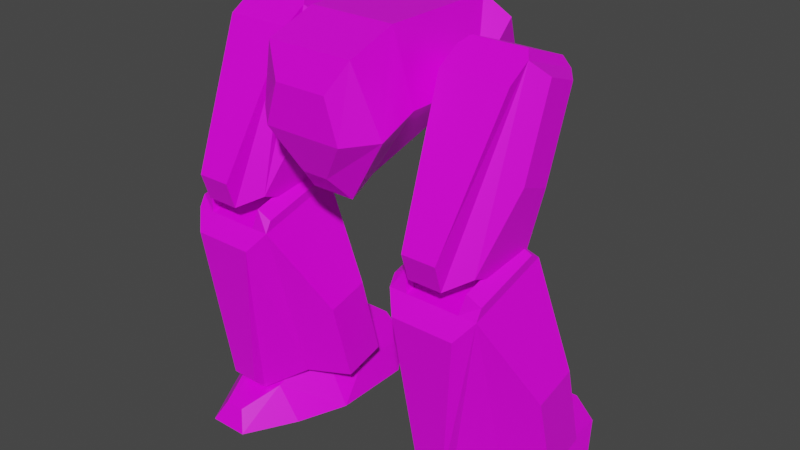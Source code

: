 # Source: mech_legs03.blend  (saved by Blender 2.92.15; exported with 4.5.12 LTS)
import bpy
from mathutils import Matrix  # noqa: F401  (used for matrix-valued properties, if any)

bpy.ops.wm.read_factory_settings(use_empty=True)
scene = bpy.context.scene
scene.name = 'Scene'

# ---- collections
col_legs03 = bpy.data.collections.new('legs03'); scene.collection.children.link(col_legs03)

# ---- images (referenced by path relative to the original .blend; pixels are not part of the script)
import os
ASSET_DIR = os.environ.get("B2B_ASSET_DIR", "")  # directory of the original .blend (textures are referenced by path, not embedded)
HERE = os.path.dirname(os.path.abspath(__file__))  # packed textures are extracted next to this script under _unpacked/

def load_image(name, relpath, width, height, colorspace="sRGB"):
    """Load a texture the original file referenced (path relative to the .blend, or extracted next to this script)."""
    p = next((c for c in (os.path.join(HERE, relpath), os.path.join(ASSET_DIR, relpath)) if relpath and os.path.exists(c)), "")
    if p:
        img = bpy.data.images.load(p, check_existing=True)
        img.name = name
    else:  # same state as the original file: an image datablock whose file is absent (Cycles renders it pink)
        img = bpy.data.images.new(name, width, height)
        img.source = "FILE"
        img.filepath = "//" + (relpath or name)
    img.colorspace_settings.name = colorspace
    return img
img_tex_legs03_png = load_image('tex_legs03.png', 'tex_legs03.png', 1024, 1024, 'sRGB')

# ---- materials (node trees are filled in below, after node groups)
mat_mat_legs = bpy.data.materials.new('mat_legs')
mat_mat_legs.alpha_threshold = 0.0
mat_mat_legs.use_backface_culling = True
mat_mat_legs.use_transparent_shadow = False
mat_mat_legs.line_color = (0.0, 0.0, 0.0, 1.0)

# ---- material node trees
mat_mat_legs.use_nodes = True; mat_mat_legs.node_tree.nodes.clear()
_N = mat_mat_legs.node_tree.nodes; _L = mat_mat_legs.node_tree.links
n0 = _N.new('ShaderNodeOutputMaterial'); n0.name = 'Material Output'; n0.location = (300, 300)
n1 = _N.new('ShaderNodeBsdfPrincipled'); n1.name = 'Principled BSDF'; n1.location = (10, 300)
n1.distribution = 'GGX'
n1.subsurface_method = 'BURLEY'
n1.inputs[2].default_value = 0.4
n1.inputs[3].default_value = 1.45
n1.inputs[27].default_value = (0.0, 0.0, 0.0, 1.0)
n1.inputs[28].default_value = 1.0
n2 = _N.new('ShaderNodeTexImage'); n2.name = 'Image Texture.001'; n2.location = (-254, 300)
n2.image = img_tex_legs03_png
n2.interpolation = 'Closest'
_L.new(n1.outputs[0], n0.inputs[0])
_L.new(n2.outputs[0], n1.inputs[0])
n0.is_active_output = True

# ---- world
world_world = bpy.data.worlds.new('World'); scene.world = world_world
world_world.use_nodes = True; world_world.node_tree.nodes.clear()
_N = world_world.node_tree.nodes; _L = world_world.node_tree.links
n0 = _N.new('ShaderNodeOutputWorld'); n0.name = 'World Output'; n0.location = (300, 300)
n1 = _N.new('ShaderNodeBackground'); n1.name = 'Background'; n1.location = (10, 300)
n1.inputs[0].default_value = (0.05088, 0.05088, 0.05088, 1.0)
_L.new(n1.outputs[0], n0.inputs[0])
n0.is_active_output = True
world_world.color = (0.05088, 0.05088, 0.05088)
world_world.use_sun_shadow = False
world_world.sun_shadow_jitter_overblur = 0.0

# ---- meshes
me_legs = bpy.data.meshes.new('legs')
me_legs.from_pydata([(-0.065, -0.15, 0.8798), (0.065, -0.15, 0.8798), (-0.13, -0.15, 1.28), (0.13, -0.15, 1.28), (-0.195, -0.15, 1.08), (0.195, -0.15, 1.08), (-0.065, 0.1, 0.9598), (0.065, 0.1, 0.9598), (-0.13, 0.1, 1.28), (0.13, 0.1, 1.28), (-0.195, 0.1, 1.08), (0.195, 0.1, 1.08), (-0.13, 0.41, 0.9333), (0.13, 0.41, 0.9333), (-0.13, 0.21, 1.28), (0.13, 0.21, 1.28), (-0.195, 0.245, 1.219), (0.195, 0.245, 1.219), (-0.065, -0.2305, 0.8358), (0.065, -0.2305, 0.8358), (-0.13, -0.3, 1.23), (0.13, -0.3, 1.23), (-0.195, -0.2653, 1.033), (0.195, -0.2653, 1.033), (-0.039, -0.2937, 0.9059), (0.039, -0.2937, 0.9059), (-0.078, -0.3353, 1.142), (0.078, -0.3353, 1.142), (-0.117, -0.3342, 1.021), (0.117, -0.3342, 1.021), (-0.104, 0.403, 0.9855), (0.104, 0.403, 0.9855), (-0.104, 0.243, 1.263), (0.104, 0.243, 1.263), (-0.156, 0.271, 1.214), (0.156, 0.271, 1.214), (0.25, -0.236, 0.7488), (0.25, -0.0581, 1.237), (0.25, -0.04802, 0.6804), (0.25, 0.1298, 1.169), (0.45, -0.236, 0.7488), (0.45, -0.0581, 1.237), (0.45, -0.04802, 0.6804), (0.45, 0.1298, 1.169), (0.27, -0.03042, 1.255), (0.27, 0.1199, 1.2), (0.43, -0.03042, 1.255), (0.43, 0.1199, 1.2), (0.49, -0.1089, 0.9516), (0.49, -0.02001, 1.196), (0.49, -0.01497, 0.9174), (0.49, 0.07396, 1.162), (0.21, -0.1089, 0.9516), (0.21, -0.02001, 1.196), (0.21, -0.01497, 0.9174), (0.21, 0.07396, 1.162), (0.3, -0.2985, 0.7232), (0.3, -0.3233, 0.8014), (0.4, -0.2985, 0.7232), (0.4, -0.3233, 0.8014), (0.25, -0.1273, 1.194), (0.45, -0.1273, 1.194), (-0.25, -0.236, 0.7488), (-0.25, -0.0581, 1.237), (-0.25, -0.04802, 0.6804), (-0.25, 0.1298, 1.169), (-0.45, -0.236, 0.7488), (-0.45, -0.0581, 1.237), (-0.45, -0.04802, 0.6804), (-0.45, 0.1298, 1.169), (-0.27, -0.03042, 1.255), (-0.27, 0.1199, 1.2), (-0.43, -0.03042, 1.255), (-0.43, 0.1199, 1.2), (-0.49, -0.1089, 0.9516), (-0.49, -0.02001, 1.196), (-0.49, -0.01497, 0.9174), (-0.49, 0.07396, 1.162), (-0.21, -0.1089, 0.9516), (-0.21, -0.02001, 1.196), (-0.21, -0.01497, 0.9174), (-0.21, 0.07396, 1.162), (-0.3, -0.2985, 0.7232), (-0.3, -0.3233, 0.8014), (-0.4, -0.2985, 0.7232), (-0.4, -0.3233, 0.8014), (-0.25, -0.1273, 1.194), (-0.45, -0.1273, 1.194), (0.218, -0.1317, 0.1489), (0.218, -0.2683, 0.6589), (0.218, 0.1233, 0.2173), (0.218, -0.01333, 0.7273), (0.482, -0.1317, 0.1489), (0.482, -0.2683, 0.6589), (0.482, 0.1233, 0.2173), (0.482, -0.01333, 0.7273), (0.1124, -0.06109, 0.1405), (0.1124, -0.1294, 0.3955), (0.1124, 0.06641, 0.1747), (0.1124, -0.001919, 0.4297), (0.5876, -0.06109, 0.1405), (0.5876, -0.1294, 0.3955), (0.5876, 0.06641, 0.1747), (0.5876, -0.001919, 0.4297), (0.2708, -0.01333, 0.7273), (0.4292, -0.01333, 0.7273), (0.4292, -0.2683, 0.6589), (0.2708, -0.2683, 0.6589), (0.218, -0.2497, 0.6913), (0.218, -0.04566, 0.7459), (0.4424, -0.05249, 0.7714), (0.482, -0.04566, 0.7459), (0.482, -0.2497, 0.6913), (0.2576, -0.2565, 0.7168), (0.2576, -0.05249, 0.7714), (0.4424, -0.2565, 0.7168), (0.3104, -0.266, 0.1403), (0.2576, -0.3091, 0.607), (0.3896, -0.266, 0.1403), (0.4424, -0.3091, 0.607), (0.3104, -0.2268, 0.0961), (0.3896, -0.2268, 0.0961), (-0.218, -0.1317, 0.1489), (-0.218, -0.2683, 0.6589), (-0.218, 0.1233, 0.2173), (-0.218, -0.01333, 0.7273), (-0.482, -0.1317, 0.1489), (-0.482, -0.2683, 0.6589), (-0.482, 0.1233, 0.2173), (-0.482, -0.01333, 0.7273), (-0.1124, -0.06109, 0.1405), (-0.1124, -0.1294, 0.3955), (-0.1124, 0.06641, 0.1747), (-0.1124, -0.001919, 0.4297), (-0.5876, -0.06109, 0.1405), (-0.5876, -0.1294, 0.3955), (-0.5876, 0.06641, 0.1747), (-0.5876, -0.001919, 0.4297), (-0.2708, -0.01333, 0.7273), (-0.4292, -0.01333, 0.7273), (-0.4292, -0.2683, 0.6589), (-0.2708, -0.2683, 0.6589), (-0.218, -0.2497, 0.6913), (-0.218, -0.04566, 0.7459), (-0.4424, -0.05249, 0.7714), (-0.482, -0.04566, 0.7459), (-0.482, -0.2497, 0.6913), (-0.2576, -0.2565, 0.7168), (-0.2576, -0.05249, 0.7714), (-0.4424, -0.2565, 0.7168), (-0.3104, -0.266, 0.1403), (-0.2576, -0.3091, 0.607), (-0.3896, -0.266, 0.1403), (-0.4424, -0.3091, 0.607), (-0.3104, -0.2268, 0.0961), (-0.3896, -0.2268, 0.0961), (0.15, -0.045, 0.0), (0.55, -0.045, 0.0), (0.25, -0.045, 0.2), (0.45, -0.045, 0.2), (0.29, -0.345, 0.0), (0.41, -0.345, 0.0), (0.32, -0.315, 0.06), (0.38, -0.315, 0.06), (0.2783, -0.195, 0.1), (0.4217, -0.195, 0.1), (0.4933, -0.195, 0.0), (0.2067, -0.195, 0.0), (0.2, -0.045, 0.1), (0.5, -0.045, 0.1), (0.17, 0.055, 0.1), (0.15, 0.055, 0.0), (0.55, 0.055, 0.0), (0.53, 0.055, 0.1), (0.2, 0.105, 0.2), (0.5, 0.105, 0.2), (0.17, 0.255, 0.1), (0.15, 0.205, 0.0), (0.55, 0.205, 0.0), (0.53, 0.255, 0.1), (0.2, 0.205, 0.2), (0.5, 0.205, 0.2), (-0.15, -0.045, 0.0), (-0.55, -0.045, 0.0), (-0.25, -0.045, 0.2), (-0.45, -0.045, 0.2), (-0.29, -0.345, 0.0), (-0.41, -0.345, 0.0), (-0.32, -0.315, 0.06), (-0.38, -0.315, 0.06), (-0.2783, -0.195, 0.1), (-0.4217, -0.195, 0.1), (-0.4933, -0.195, 0.0), (-0.2067, -0.195, 0.0), (-0.2, -0.045, 0.1), (-0.5, -0.045, 0.1), (-0.17, 0.055, 0.1), (-0.15, 0.055, 0.0), (-0.55, 0.055, 0.0), (-0.53, 0.055, 0.1), (-0.2, 0.105, 0.2), (-0.5, 0.105, 0.2), (-0.17, 0.255, 0.1), (-0.15, 0.205, 0.0), (-0.55, 0.205, 0.0), (-0.53, 0.255, 0.1), (-0.2, 0.205, 0.2), (-0.5, 0.205, 0.2)], [], [(3, 21, 23, 5), (2, 8, 10, 4), (5, 11, 9, 3), (4, 10, 6, 0), (1, 7, 11, 5), (3, 9, 8, 2), (0, 6, 7, 1), (14, 32, 34, 16), (9, 15, 14, 8), (6, 10, 16, 12), (8, 14, 16, 10), (11, 17, 15, 9), (11, 7, 13, 17), (23, 29, 25, 19), (0, 18, 22, 4), (5, 23, 19, 1), (2, 20, 21, 3), (1, 19, 18, 0), (4, 22, 20, 2), (24, 25, 29, 28), (20, 26, 27, 21), (19, 25, 24, 18), (22, 28, 26, 20), (21, 27, 29, 23), (18, 24, 28, 22), (30, 34, 32, 33, 35, 31), (29, 27, 26, 28), (17, 35, 33, 15), (16, 34, 30, 12), (13, 31, 35, 17), (15, 33, 32, 14), (12, 30, 31, 13), (7, 6, 12, 13), (37, 39, 55, 53), (38, 39, 43, 42), (41, 40, 48, 49), (61, 60, 57, 59), (38, 42, 40, 36), (39, 37, 44, 45), (47, 45, 44, 46), (37, 41, 46, 44), (43, 39, 45, 47), (41, 43, 47, 46), (50, 51, 49, 48), (40, 42, 50, 48), (43, 41, 49, 51), (42, 43, 51, 50), (52, 53, 55, 54), (38, 36, 52, 54), (39, 38, 54, 55), (36, 37, 53, 52), (58, 59, 57, 56), (40, 41, 61, 59, 58), (37, 36, 56, 57, 60), (36, 40, 58, 56), (41, 37, 60, 61), (63, 79, 81, 65), (64, 68, 69, 65), (67, 75, 74, 66), (87, 85, 83, 86), (64, 62, 66, 68), (65, 71, 70, 63), (73, 72, 70, 71), (63, 70, 72, 67), (69, 73, 71, 65), (67, 72, 73, 69), (76, 74, 75, 77), (66, 74, 76, 68), (69, 77, 75, 67), (68, 76, 77, 69), (78, 80, 81, 79), (64, 80, 78, 62), (65, 81, 80, 64), (62, 78, 79, 63), (84, 82, 83, 85), (66, 84, 85, 87, 67), (63, 86, 83, 82, 62), (62, 82, 84, 66), (67, 87, 86, 63), (91, 90, 98, 99), (90, 91, 104, 105, 95, 94), (95, 93, 101, 103), (89, 88, 120, 116, 117), (90, 94, 92, 88), (105, 106, 115, 110), (96, 97, 99, 98), (88, 89, 97, 96), (89, 91, 99, 97), (90, 88, 96, 98), (102, 103, 101, 100), (94, 95, 103, 102), (93, 92, 100, 101), (92, 94, 102, 100), (95, 105, 110, 111), (105, 104, 107, 106), (114, 109, 108, 113), (111, 110, 115, 112), (106, 93, 112, 115), (93, 95, 111, 112), (104, 91, 109, 114), (91, 89, 108, 109), (107, 104, 114, 113), (89, 107, 113, 108), (118, 119, 117, 116), (120, 121, 118, 116), (106, 107, 89, 117, 119, 93), (92, 93, 119, 118, 121), (88, 92, 121, 120), (125, 133, 132, 124), (124, 128, 129, 139, 138, 125), (129, 137, 135, 127), (123, 151, 150, 154, 122), (124, 122, 126, 128), (139, 144, 149, 140), (130, 132, 133, 131), (122, 130, 131, 123), (123, 131, 133, 125), (124, 132, 130, 122), (136, 134, 135, 137), (128, 136, 137, 129), (127, 135, 134, 126), (126, 134, 136, 128), (129, 145, 144, 139), (139, 140, 141, 138), (148, 147, 142, 143), (145, 146, 149, 144), (140, 149, 146, 127), (127, 146, 145, 129), (138, 148, 143, 125), (125, 143, 142, 123), (141, 147, 148, 138), (123, 142, 147, 141), (152, 150, 151, 153), (154, 150, 152, 155), (140, 127, 153, 151, 123, 141), (126, 155, 152, 153, 127), (122, 154, 155, 126), (168, 158, 159, 169), (160, 161, 163, 162), (165, 164, 162, 163), (167, 166, 161, 160), (166, 165, 163, 161), (164, 167, 160, 162), (158, 168, 156, 167, 164), (157, 169, 159, 165, 166), (156, 157, 166, 167), (159, 158, 164, 165), (157, 156, 171, 172), (171, 170, 176, 177), (169, 157, 172, 173), (156, 168, 170, 171), (168, 169, 173, 170), (173, 172, 178, 179), (177, 176, 179, 178), (176, 180, 181, 179), (174, 180, 176, 170), (172, 171, 177, 178), (173, 179, 181, 175), (175, 181, 180, 174), (173, 175, 174, 170), (194, 195, 185, 184), (186, 188, 189, 187), (191, 189, 188, 190), (193, 186, 187, 192), (192, 187, 189, 191), (190, 188, 186, 193), (184, 190, 193, 182, 194), (183, 192, 191, 185, 195), (182, 193, 192, 183), (185, 191, 190, 184), (183, 198, 197, 182), (197, 203, 202, 196), (195, 199, 198, 183), (182, 197, 196, 194), (194, 196, 199, 195), (199, 205, 204, 198), (203, 204, 205, 202), (202, 205, 207, 206), (200, 196, 202, 206), (198, 204, 203, 197), (199, 201, 207, 205), (201, 200, 206, 207), (199, 196, 200, 201)])
_uv = me_legs.uv_layers.new(name='UVMap')
_uv.uv.foreach_set('vector', [0.1487, 0.4637, 0.1408, 0.5594, 0.005936, 0.5609, 0.02109, 0.4825, 0.2999, 0.4621, 0.3108, 0.3109, 0.4444, 0.3238, 0.4286, 0.4819, 0.02109, 0.4825, 0.005446, 0.3184, 0.1431, 0.3083, 0.1487, 0.4637, 0.5957, 0.06538, 0.7476, 0.07667, 0.752, 0.2001, 0.5672, 0.2116, 0.5696, 0.2956, 0.7554, 0.2927, 0.7547, 0.4163, 0.6076, 0.4354, 0.1487, 0.4637, 0.1431, 0.3083, 0.3108, 0.3109, 0.2999, 0.4621, 0.5672, 0.2116, 0.752, 0.2001, 0.7554, 0.2927, 0.5696, 0.2956, 0.3123, 0.2401, 0.3055, 0.212, 0.3512, 0.195, 0.3695, 0.2189, 0.1431, 0.3083, 0.1436, 0.237, 0.3123, 0.2401, 0.3108, 0.3109, 0.752, 0.2001, 0.7476, 0.07667, 0.8499, 0.007079, 0.9637, 0.1713, 0.3108, 0.3109, 0.3123, 0.2401, 0.3695, 0.2189, 0.4444, 0.3238, 0.005446, 0.3184, 0.08587, 0.2135, 0.1436, 0.237, 0.1431, 0.3083, 0.7547, 0.4163, 0.7554, 0.2927, 0.9637, 0.3239, 0.8555, 0.4822, 0.5365, 0.4325, 0.4769, 0.4174, 0.4712, 0.3327, 0.5139, 0.2943, 0.5672, 0.2116, 0.5101, 0.2177, 0.5227, 0.07378, 0.5957, 0.06538, 0.6076, 0.4354, 0.5365, 0.4325, 0.5139, 0.2943, 0.5696, 0.2956, 0.2999, 0.4621, 0.3065, 0.561, 0.1408, 0.5594, 0.1487, 0.4637, 0.5696, 0.2956, 0.5139, 0.2943, 0.5101, 0.2177, 0.5672, 0.2116, 0.4286, 0.4819, 0.4444, 0.562, 0.3065, 0.561, 0.2999, 0.4621, 0.2464, 0.7756, 0.1967, 0.7751, 0.1478, 0.6971, 0.2968, 0.6986, 0.3065, 0.561, 0.2727, 0.6208, 0.1734, 0.6198, 0.1408, 0.5594, 0.5139, 0.2943, 0.4576, 0.2817, 0.4553, 0.2358, 0.5101, 0.2177, 0.4444, 0.562, 0.4287, 0.6289, 0.3454, 0.62, 0.3065, 0.561, 0.1408, 0.5594, 0.103, 0.6172, 0.02151, 0.6263, 0.005936, 0.5609, 0.5101, 0.2177, 0.4632, 0.1815, 0.4625, 0.09392, 0.5227, 0.07378, 0.2998, 0.008001, 0.3303, 0.18, 0.2959, 0.2157, 0.1609, 0.2131, 0.1278, 0.1762, 0.1648, 0.005446, 0.1478, 0.6971, 0.1734, 0.6198, 0.2727, 0.6208, 0.2968, 0.6986, 0.08587, 0.2135, 0.1053, 0.1897, 0.1514, 0.2084, 0.1436, 0.237, 0.8499, 0.007079, 0.8778, 0.005446, 0.9689, 0.1368, 0.9637, 0.1713, 0.9637, 0.3239, 0.9689, 0.3569, 0.8823, 0.4836, 0.8555, 0.4822, 0.1436, 0.237, 0.1609, 0.2131, 0.2959, 0.2157, 0.3123, 0.2401, 0.9637, 0.1713, 0.9946, 0.1866, 0.9946, 0.3086, 0.9637, 0.3239, 0.7554, 0.2927, 0.752, 0.2001, 0.9637, 0.1713, 0.9637, 0.3239, 0.6336, 0.4287, 0.8045, 0.4287, 0.7618, 0.4694, 0.6763, 0.4694, 0.008217, 0.4554, 0.4525, 0.4554, 0.4525, 0.6262, 0.008217, 0.6262, 0.5095, 0.06961, 0.06538, 0.05741, 0.2667, 0.008217, 0.4888, 0.01432, 0.4528, 0.1108, 0.4528, 0.2817, 0.07828, 0.2389, 0.07828, 0.1535, 0.7382, 0.2368, 0.5673, 0.2368, 0.5673, 0.06597, 0.7382, 0.06597, 0.8045, 0.4287, 0.6336, 0.4287, 0.6507, 0.4007, 0.7874, 0.4007, 0.4805, 0.6091, 0.4805, 0.4724, 0.6172, 0.4724, 0.6172, 0.6091, 0.5228, 0.2817, 0.5228, 0.1108, 0.5509, 0.1279, 0.5509, 0.2646, 0.4525, 0.6262, 0.4525, 0.4554, 0.4805, 0.4724, 0.4805, 0.6091, 0.9918, 0.4287, 0.8209, 0.4287, 0.838, 0.4007, 0.9747, 0.4007, 0.8636, 0.6916, 0.8636, 0.4694, 0.9491, 0.4694, 0.9491, 0.6916, 0.9918, 0.8944, 0.8209, 0.8944, 0.8636, 0.6916, 0.9491, 0.6916, 0.8209, 0.4287, 0.9918, 0.4287, 0.9491, 0.4694, 0.8636, 0.4694, 0.008217, 0.6262, 0.4525, 0.6262, 0.4303, 0.6809, 0.2081, 0.6809, 0.6763, 0.6916, 0.6763, 0.4694, 0.7618, 0.4694, 0.7618, 0.6916, 0.8045, 0.8944, 0.6336, 0.8944, 0.6763, 0.6916, 0.7618, 0.6916, 0.4525, 0.4554, 0.008217, 0.4554, 0.2081, 0.4007, 0.4303, 0.4007, 0.06538, 0.335, 0.5095, 0.3228, 0.4888, 0.3781, 0.2667, 0.3842, 0.008217, 0.1535, 0.07828, 0.1535, 0.07828, 0.2389, 0.008217, 0.2389, 0.06538, 0.05741, 0.5095, 0.06961, 0.4528, 0.1108, 0.07828, 0.1535, 0.02067, 0.1136, 0.5095, 0.3228, 0.06538, 0.335, 0.02067, 0.2788, 0.07828, 0.2389, 0.4528, 0.2817, 0.7382, 0.06597, 0.5673, 0.06597, 0.61, 0.008217, 0.6954, 0.008217, 0.5228, 0.1108, 0.5228, 0.2817, 0.4528, 0.2817, 0.4528, 0.1108, 0.6336, 0.4287, 0.6763, 0.4694, 0.7618, 0.4694, 0.8045, 0.4287, 0.008217, 0.4554, 0.008217, 0.6262, 0.4525, 0.6262, 0.4525, 0.4554, 0.5095, 0.06961, 0.4888, 0.01432, 0.2667, 0.008217, 0.06538, 0.05741, 0.4528, 0.1108, 0.07828, 0.1535, 0.07828, 0.2389, 0.4528, 0.2817, 0.7382, 0.2368, 0.7382, 0.06597, 0.5673, 0.06597, 0.5673, 0.2368, 0.8045, 0.4287, 0.7874, 0.4007, 0.6507, 0.4007, 0.6336, 0.4287, 0.4805, 0.6091, 0.6172, 0.6091, 0.6172, 0.4724, 0.4805, 0.4724, 0.5228, 0.2817, 0.5509, 0.2646, 0.5509, 0.1279, 0.5228, 0.1108, 0.4525, 0.6262, 0.4805, 0.6091, 0.4805, 0.4724, 0.4525, 0.4554, 0.9918, 0.4287, 0.9747, 0.4007, 0.838, 0.4007, 0.8209, 0.4287, 0.8636, 0.6916, 0.9491, 0.6916, 0.9491, 0.4694, 0.8636, 0.4694, 0.9918, 0.8944, 0.9491, 0.6916, 0.8636, 0.6916, 0.8209, 0.8944, 0.8209, 0.4287, 0.8636, 0.4694, 0.9491, 0.4694, 0.9918, 0.4287, 0.008217, 0.6262, 0.2081, 0.6809, 0.4303, 0.6809, 0.4525, 0.6262, 0.6763, 0.6916, 0.7618, 0.6916, 0.7618, 0.4694, 0.6763, 0.4694, 0.8045, 0.8944, 0.7618, 0.6916, 0.6763, 0.6916, 0.6336, 0.8944, 0.4525, 0.4554, 0.4303, 0.4007, 0.2081, 0.4007, 0.008217, 0.4554, 0.06538, 0.335, 0.2667, 0.3842, 0.4888, 0.3781, 0.5095, 0.3228, 0.008217, 0.1535, 0.008217, 0.2389, 0.07828, 0.2389, 0.07828, 0.1535, 0.06538, 0.05741, 0.02067, 0.1136, 0.07828, 0.1535, 0.4528, 0.1108, 0.5095, 0.06961, 0.5095, 0.3228, 0.4528, 0.2817, 0.07828, 0.2389, 0.02067, 0.2788, 0.06538, 0.335, 0.7382, 0.06597, 0.6954, 0.008217, 0.61, 0.008217, 0.5673, 0.06597, 0.5228, 0.1108, 0.4528, 0.1108, 0.4528, 0.2817, 0.5228, 0.2817, 0.01031, 0.2533, 0.3405, 0.2533, 0.357, 0.3311, 0.1919, 0.3311, 0.3405, 0.2533, 0.01031, 0.2533, 0.01031, 0.2202, 0.01031, 0.1212, 0.01031, 0.08818, 0.3405, 0.08818, 0.9897, 0.01031, 0.9897, 0.1754, 0.7965, 0.1341, 0.7965, 0.05158, 0.1111, 0.3518, 0.1111, 0.6819, 0.0236, 0.6999, 0.01031, 0.6654, 0.06979, 0.3765, 0.6108, 0.07837, 0.6108, 0.2435, 0.4457, 0.2435, 0.4457, 0.07837, 0.1897, 0.9051, 0.1897, 0.74, 0.2237, 0.7565, 0.2237, 0.8886, 0.5769, 0.3734, 0.7419, 0.3734, 0.7419, 0.456, 0.5769, 0.456, 0.1111, 0.6819, 0.1111, 0.3518, 0.1889, 0.5333, 0.1889, 0.6984, 0.9352, 0.3321, 0.9352, 0.4972, 0.7419, 0.456, 0.7419, 0.3734, 0.6108, 0.07837, 0.4457, 0.07837, 0.4869, 0.01031, 0.5695, 0.01031, 0.6314, 0.05158, 0.7965, 0.05158, 0.7965, 0.1341, 0.6314, 0.1341, 0.3405, 0.08818, 0.01031, 0.08818, 0.1919, 0.01031, 0.357, 0.01031, 0.4784, 0.6803, 0.4784, 0.3501, 0.5562, 0.3336, 0.5562, 0.4987, 0.4457, 0.2435, 0.6108, 0.2435, 0.5695, 0.3115, 0.4869, 0.3115, 0.2643, 0.9093, 0.2351, 0.9247, 0.2237, 0.8886, 0.2535, 0.8886, 0.1897, 0.9051, 0.09061, 0.9051, 0.09061, 0.74, 0.1897, 0.74, 0.05658, 0.8886, 0.02682, 0.8886, 0.02682, 0.7565, 0.05658, 0.7565, 0.2535, 0.8886, 0.2237, 0.8886, 0.2237, 0.7565, 0.2535, 0.7565, 0.2351, 0.7205, 0.2643, 0.7359, 0.2535, 0.7565, 0.2237, 0.7565, 0.27, 0.74, 0.27, 0.9051, 0.2535, 0.8886, 0.2535, 0.7565, 0.04513, 0.9247, 0.01593, 0.9093, 0.02682, 0.8886, 0.05658, 0.8886, 0.01031, 0.9051, 0.01031, 0.74, 0.02682, 0.7565, 0.02682, 0.8886, 0.09061, 0.74, 0.09061, 0.9051, 0.05658, 0.8886, 0.05658, 0.7565, 0.01593, 0.7359, 0.04513, 0.7205, 0.05658, 0.7565, 0.02682, 0.7565, 0.4145, 0.7587, 0.7076, 0.7256, 0.7076, 0.8412, 0.4145, 0.8082, 0.3776, 0.8082, 0.3776, 0.7587, 0.4145, 0.7587, 0.4145, 0.8082, 0.7489, 0.7339, 0.7489, 0.8329, 0.7489, 0.866, 0.7076, 0.8412, 0.7076, 0.7256, 0.7489, 0.7009, 0.4784, 0.3501, 0.4784, 0.6803, 0.4371, 0.6555, 0.3776, 0.3666, 0.3909, 0.3321, 0.4457, 0.07837, 0.4457, 0.2435, 0.3776, 0.1857, 0.3776, 0.1362, 0.01031, 0.2533, 0.1919, 0.3311, 0.357, 0.3311, 0.3405, 0.2533, 0.3405, 0.2533, 0.3405, 0.08818, 0.01031, 0.08818, 0.01031, 0.1212, 0.01031, 0.2202, 0.01031, 0.2533, 0.9897, 0.01031, 0.7965, 0.05158, 0.7965, 0.1341, 0.9897, 0.1754, 0.1111, 0.3518, 0.06979, 0.3765, 0.01031, 0.6654, 0.0236, 0.6999, 0.1111, 0.6819, 0.6108, 0.07837, 0.4457, 0.07837, 0.4457, 0.2435, 0.6108, 0.2435, 0.1897, 0.9051, 0.2237, 0.8886, 0.2237, 0.7565, 0.1897, 0.74, 0.5769, 0.3734, 0.5769, 0.456, 0.7419, 0.456, 0.7419, 0.3734, 0.1111, 0.6819, 0.1889, 0.6984, 0.1889, 0.5333, 0.1111, 0.3518, 0.9352, 0.3321, 0.7419, 0.3734, 0.7419, 0.456, 0.9352, 0.4972, 0.6108, 0.07837, 0.5695, 0.01031, 0.4869, 0.01031, 0.4457, 0.07837, 0.6314, 0.05158, 0.6314, 0.1341, 0.7965, 0.1341, 0.7965, 0.05158, 0.3405, 0.08818, 0.357, 0.01031, 0.1919, 0.01031, 0.01031, 0.08818, 0.4784, 0.6803, 0.5562, 0.4987, 0.5562, 0.3336, 0.4784, 0.3501, 0.4457, 0.2435, 0.4869, 0.3115, 0.5695, 0.3115, 0.6108, 0.2435, 0.2643, 0.9093, 0.2535, 0.8886, 0.2237, 0.8886, 0.2351, 0.9247, 0.1897, 0.9051, 0.1897, 0.74, 0.09061, 0.74, 0.09061, 0.9051, 0.05658, 0.8886, 0.05658, 0.7565, 0.02682, 0.7565, 0.02682, 0.8886, 0.2535, 0.8886, 0.2535, 0.7565, 0.2237, 0.7565, 0.2237, 0.8886, 0.2351, 0.7205, 0.2237, 0.7565, 0.2535, 0.7565, 0.2643, 0.7359, 0.27, 0.74, 0.2535, 0.7565, 0.2535, 0.8886, 0.27, 0.9051, 0.04513, 0.9247, 0.05658, 0.8886, 0.02682, 0.8886, 0.01593, 0.9093, 0.01031, 0.9051, 0.02682, 0.8886, 0.02682, 0.7565, 0.01031, 0.74, 0.09061, 0.74, 0.05658, 0.7565, 0.05658, 0.8886, 0.09061, 0.9051, 0.01593, 0.7359, 0.02682, 0.7565, 0.05658, 0.7565, 0.04513, 0.7205, 0.4145, 0.7587, 0.4145, 0.8082, 0.7076, 0.8412, 0.7076, 0.7256, 0.3776, 0.8082, 0.4145, 0.8082, 0.4145, 0.7587, 0.3776, 0.7587, 0.7489, 0.7339, 0.7489, 0.7009, 0.7076, 0.7256, 0.7076, 0.8412, 0.7489, 0.866, 0.7489, 0.8329, 0.4784, 0.3501, 0.3909, 0.3321, 0.3776, 0.3666, 0.4371, 0.6555, 0.4784, 0.6803, 0.4457, 0.07837, 0.3776, 0.1362, 0.3776, 0.1857, 0.4457, 0.2435, 0.4127, 0.9665, 0.3273, 0.9238, 0.3273, 0.7529, 0.4127, 0.7102, 0.00783, 0.8896, 0.00783, 0.7871, 0.06515, 0.8127, 0.06515, 0.864, 0.1732, 0.7771, 0.1732, 0.8996, 0.06515, 0.864, 0.06515, 0.8127, 0.05628, 0.5407, 0.3012, 0.5407, 0.23, 0.6689, 0.1275, 0.6689, 0.5789, 0.3946, 0.6827, 0.4112, 0.6579, 0.5222, 0.5977, 0.54, 0.4769, 0.1367, 0.3731, 0.1532, 0.3918, 0.00783, 0.4521, 0.02564, 0.5555, 0.2714, 0.4603, 0.2803, 0.3653, 0.29, 0.3731, 0.1532, 0.4769, 0.1367, 0.5711, 0.2578, 0.6662, 0.2675, 0.7613, 0.2765, 0.6827, 0.4112, 0.5789, 0.3946, 0.00783, 0.4125, 0.3496, 0.4125, 0.3012, 0.5407, 0.05628, 0.5407, 0.3273, 0.7529, 0.3273, 0.9238, 0.1732, 0.8996, 0.1732, 0.7771, 0.3496, 0.4125, 0.00783, 0.4125, 0.00783, 0.3271, 0.3496, 0.3271, 0.371, 0.3753, 0.4579, 0.3695, 0.4693, 0.54, 0.3795, 0.5032, 0.6662, 0.2675, 0.5711, 0.2578, 0.5768, 0.1726, 0.6637, 0.1784, 0.3653, 0.29, 0.4603, 0.2803, 0.4579, 0.3695, 0.371, 0.3753, 0.4127, 0.9665, 0.4127, 0.7102, 0.4982, 0.6845, 0.4982, 0.9922, 0.6637, 0.1784, 0.5768, 0.1726, 0.5853, 0.04467, 0.6751, 0.00783, 0.00783, 0.1989, 0.02492, 0.1034, 0.3325, 0.1034, 0.3496, 0.1989, 0.02492, 0.1034, 0.05056, 0.00783, 0.3069, 0.00783, 0.3325, 0.1034, 0.5498, 0.4062, 0.5555, 0.4915, 0.4693, 0.54, 0.4579, 0.3695, 0.3496, 0.3271, 0.00783, 0.3271, 0.00783, 0.1989, 0.3496, 0.1989, 0.6637, 0.1784, 0.6751, 0.00783, 0.7613, 0.05639, 0.7556, 0.1417, 0.5937, 0.7102, 0.6792, 0.7102, 0.6792, 0.9665, 0.5937, 0.9665, 0.4982, 0.6845, 0.5937, 0.7102, 0.5937, 0.9665, 0.4982, 0.9922, 0.4127, 0.9665, 0.4127, 0.7102, 0.3273, 0.7529, 0.3273, 0.9238, 0.00783, 0.8896, 0.06515, 0.864, 0.06515, 0.8127, 0.00783, 0.7871, 0.1732, 0.7771, 0.06515, 0.8127, 0.06515, 0.864, 0.1732, 0.8996, 0.05628, 0.5407, 0.1275, 0.6689, 0.23, 0.6689, 0.3012, 0.5407, 0.5789, 0.3946, 0.5977, 0.54, 0.6579, 0.5222, 0.6827, 0.4112, 0.4769, 0.1367, 0.4521, 0.02564, 0.3918, 0.00783, 0.3731, 0.1532, 0.5555, 0.2714, 0.4769, 0.1367, 0.3731, 0.1532, 0.3653, 0.29, 0.4603, 0.2803, 0.5711, 0.2578, 0.5789, 0.3946, 0.6827, 0.4112, 0.7613, 0.2765, 0.6662, 0.2675, 0.00783, 0.4125, 0.05628, 0.5407, 0.3012, 0.5407, 0.3496, 0.4125, 0.3273, 0.7529, 0.1732, 0.7771, 0.1732, 0.8996, 0.3273, 0.9238, 0.3496, 0.4125, 0.3496, 0.3271, 0.00783, 0.3271, 0.00783, 0.4125, 0.371, 0.3753, 0.3795, 0.5032, 0.4693, 0.54, 0.4579, 0.3695, 0.6662, 0.2675, 0.6637, 0.1784, 0.5768, 0.1726, 0.5711, 0.2578, 0.3653, 0.29, 0.371, 0.3753, 0.4579, 0.3695, 0.4603, 0.2803, 0.4127, 0.9665, 0.4982, 0.9922, 0.4982, 0.6845, 0.4127, 0.7102, 0.6637, 0.1784, 0.6751, 0.00783, 0.5853, 0.04467, 0.5768, 0.1726, 0.00783, 0.1989, 0.3496, 0.1989, 0.3325, 0.1034, 0.02492, 0.1034, 0.02492, 0.1034, 0.3325, 0.1034, 0.3069, 0.00783, 0.05056, 0.00783, 0.5498, 0.4062, 0.4579, 0.3695, 0.4693, 0.54, 0.5555, 0.4915, 0.3496, 0.3271, 0.3496, 0.1989, 0.00783, 0.1989, 0.00783, 0.3271, 0.6637, 0.1784, 0.7556, 0.1417, 0.7613, 0.05639, 0.6751, 0.00783, 0.5937, 0.7102, 0.5937, 0.9665, 0.6792, 0.9665, 0.6792, 0.7102, 0.4982, 0.6845, 0.4982, 0.9922, 0.5937, 0.9665, 0.5937, 0.7102])
me_legs.materials.append(mat_mat_legs)
me_legs.use_remesh_fix_poles = True
me_legs.use_remesh_preserve_attributes = False
me_legs.use_mirror_vertex_groups = False
me_legs.update()
arm_armature = bpy.data.armatures.new('Armature')  # bones are not reproduced

# ---- objects
ob_legs = bpy.data.objects.new('legs', me_legs)
ob_armature = bpy.data.objects.new('Armature', arm_armature)

# ---- transforms, parenting, visibility, modifiers, constraints
ob_legs.parent = ob_armature
ob_legs.location = (0.0, 0.0, 0.0)
ob_legs.lineart.crease_threshold = 0.0
_vg = ob_legs.vertex_groups.new(name='root')
_vg.add([0, 1, 2, 3, 4, 5, 6, 7, 8, 9, 10, 11, 12, 13, 14, 15, 16, 17, 18, 19, 20, 21, 22, 23, 24, 25, 26, 27, 28, 29, 30, 31, 32, 33, 34, 35], 1.0, 'REPLACE')
_vg = ob_legs.vertex_groups.new(name='upper.l')
_vg.add([36, 37, 38, 39, 40, 41, 42, 43, 44, 45, 46, 47, 48, 49, 50, 51, 52, 53, 54, 55, 56, 57, 58, 59, 60, 61], 1.0, 'REPLACE')
_vg = ob_legs.vertex_groups.new(name='upper.r')
_vg.add([62, 63, 64, 65, 66, 67, 68, 69, 70, 71, 72, 73, 74, 75, 76, 77, 78, 79, 80, 81, 82, 83, 84, 85, 86, 87], 1.0, 'REPLACE')
_vg = ob_legs.vertex_groups.new(name='lower.l')
_vg.add([88, 89, 90, 91, 92, 93, 94, 95, 96, 97, 98, 99, 100, 101, 102, 103, 104, 105, 106, 107, 108, 109, 110, 111, 112, 113, 114, 115, 116, 117, 118, 119, 120, 121], 1.0, 'REPLACE')
_vg = ob_legs.vertex_groups.new(name='lower.r')
_vg.add([122, 123, 124, 125, 126, 127, 128, 129, 130, 131, 132, 133, 134, 135, 136, 137, 138, 139, 140, 141, 142, 143, 144, 145, 146, 147, 148, 149, 150, 151, 152, 153, 154, 155], 1.0, 'REPLACE')
_vg = ob_legs.vertex_groups.new(name='foot.l')
_vg.add([156, 157, 158, 159, 160, 161, 162, 163, 164, 165, 166, 167, 168, 169, 170, 171, 172, 173, 174, 175, 176, 177, 178, 179, 180, 181], 1.0, 'REPLACE')
_vg = ob_legs.vertex_groups.new(name='foot.r')
_vg.add([182, 183, 184, 185, 186, 187, 188, 189, 190, 191, 192, 193, 194, 195, 196, 197, 198, 199, 200, 201, 202, 203, 204, 205, 206, 207], 1.0, 'REPLACE')
_vg = ob_legs.vertex_groups.new(name='leg_ik_pole.l')
_vg = ob_legs.vertex_groups.new(name='leg_ik_target.r')
_vg = ob_legs.vertex_groups.new(name='leg_ik_pole.r')
_m = ob_legs.modifiers.new('Armature', 'ARMATURE')
_m.object = ob_armature
ob_armature.location = (0.0, 0.0, 0.0)
ob_armature.show_in_front = True
ob_armature.lineart.crease_threshold = 0.0

# ---- collection membership
col_legs03.objects.link(ob_legs)
col_legs03.objects.link(ob_armature)

# ---- scene / render settings (as saved in the file)
scene.frame_start = 1; scene.frame_end = 250; scene.frame_set(1)
scene.render.engine = 'BLENDER_EEVEE_NEXT'
scene.cycles.use_denoising = False
scene.cycles.samples = 128
scene.cycles.sampling_pattern = 'TABULATED_SOBOL'
scene.cycles.use_adaptive_sampling = False
scene.cycles.use_light_tree = False
scene.view_settings.view_transform = 'Filmic'
bpy.context.view_layer.update()

# ---- added for rendering (the .blend has no active camera and no usable light): camera, sun
cam_auto = bpy.data.cameras.new('AutoCamera')
cam_auto.lens = 50.0
cam_auto.sensor_width = 36.0
cam_auto.clip_end = 1000.0
ob_auto_camera = bpy.data.objects.new('AutoCamera', cam_auto)
scene.collection.objects.link(ob_auto_camera)
ob_auto_camera.location = (1.75278, -2.07084, 2.0421)
ob_auto_camera.rotation_euler = (1.09748, -7.21219e-08, 0.694738)
scene.camera = ob_auto_camera
light_auto_sun = bpy.data.lights.new('AutoSun', 'SUN')
light_auto_sun.energy = 3.0
light_auto_sun.angle = 0.0523599
ob_auto_sun = bpy.data.objects.new('AutoSun', light_auto_sun)
scene.collection.objects.link(ob_auto_sun)
ob_auto_sun.rotation_euler = (0.872665, 0.174533, 0.523599)
bpy.context.view_layer.update()
